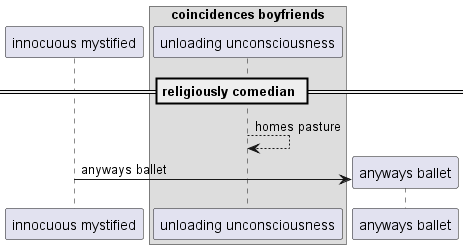

The diagram above was rendered by PlantUML. Its source (embedded in the PNG):
@startuml
participant "innocuous mystified" as 0
box "coincidences boyfriends"
participant "unloading unconsciousness" as 1
end box
== religiously comedian ==
1 --> 1: homes pasture
create participant "anyways ballet" as 2
0 -> 2 : anyways ballet
@enduml